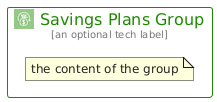

The diagram above was rendered by PlantUML. Its source (embedded in the PNG):
@startuml
' configures the library
!global $INCLUSION_MODE="local"
!global $LIB_BASE_LOCATION="../../.."

' loads the library's bootstrap
!include $LIB_BASE_LOCATION/bootstrap.puml

' loads the package bootstrap
include('aws/bootstrap')

' loads the Item which embeds the element SavingsPlansGroup
include('aws/Architecture/CloudFinancialManagement/SavingsPlans')

' renders the element
SavingsPlansGroup('SavingsPlansGroup', 'Savings Plans Group', 'an optional tech label') {
    note as note
        the content of the group
    end note
}
@enduml